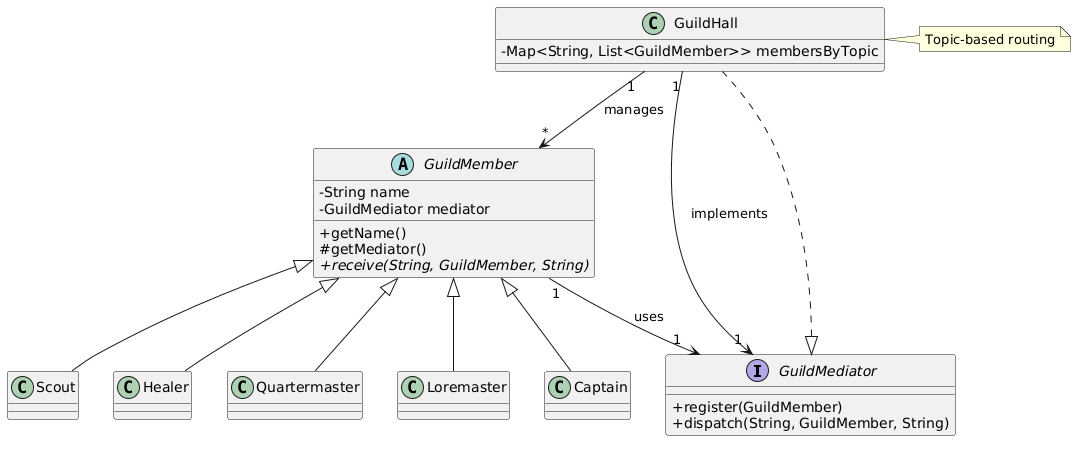

The diagram above was rendered by PlantUML. Its source (embedded in the PNG):
@startuml
skinparam classAttributeIconSize 0

interface GuildMediator {
    + register(GuildMember)
    + dispatch(String, GuildMember, String)
}

abstract class GuildMember {
    - String name
    - GuildMediator mediator
    + getName()
    # getMediator()
    + {abstract} receive(String, GuildMember, String)
}

class GuildHall implements GuildMediator {
    - Map<String, List<GuildMember>> membersByTopic
}

class Captain extends GuildMember
class Scout extends GuildMember
class Healer extends GuildMember
class Quartermaster extends GuildMember
class Loremaster extends GuildMember

GuildHall "1" --> "1" GuildMediator : implements
GuildMember "1" --> "1" GuildMediator : uses
GuildHall "1" --> "*" GuildMember : manages

note right of GuildHall
  Topic-based routing
end note
@enduml